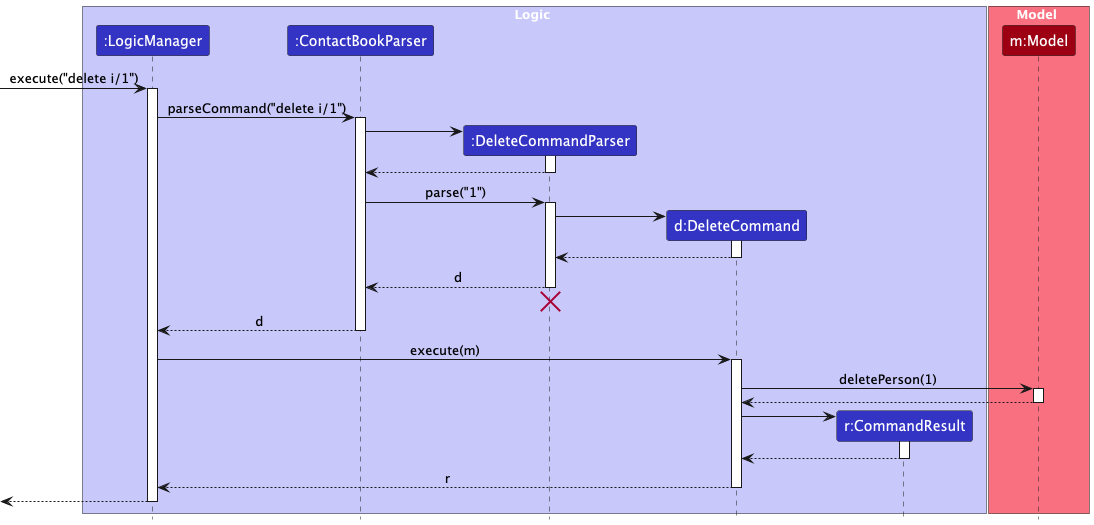

The diagram above was rendered by PlantUML. Its source (embedded in the PNG):
@startuml
!include style.puml
skinparam ArrowFontStyle plain

box Logic LOGIC_COLOR_T1
participant ":LogicManager" as LogicManager LOGIC_COLOR
participant ":ContactBookParser" as ContactBookParser LOGIC_COLOR
participant ":DeleteCommandParser" as DeleteCommandParser LOGIC_COLOR
participant "d:DeleteCommand" as DeleteCommand LOGIC_COLOR
participant "r:CommandResult" as CommandResult LOGIC_COLOR
end box

box Model MODEL_COLOR_T1
participant "m:Model" as Model MODEL_COLOR
end box

[-> LogicManager : execute("delete i/1")
activate LogicManager

LogicManager -> ContactBookParser : parseCommand("delete i/1")
activate ContactBookParser

create DeleteCommandParser
ContactBookParser -> DeleteCommandParser
activate DeleteCommandParser

DeleteCommandParser --> ContactBookParser
deactivate DeleteCommandParser

ContactBookParser -> DeleteCommandParser : parse("1")
activate DeleteCommandParser

create DeleteCommand
DeleteCommandParser -> DeleteCommand
activate DeleteCommand

DeleteCommand --> DeleteCommandParser :
deactivate DeleteCommand

DeleteCommandParser --> ContactBookParser : d
deactivate DeleteCommandParser
'Hidden arrow to position the destroy marker below the end of the activation bar.
DeleteCommandParser -[hidden]-> ContactBookParser
destroy DeleteCommandParser

ContactBookParser --> LogicManager : d
deactivate ContactBookParser

LogicManager -> DeleteCommand : execute(m)
activate DeleteCommand

DeleteCommand -> Model : deletePerson(1)
activate Model

Model --> DeleteCommand
deactivate Model

create CommandResult
DeleteCommand -> CommandResult
activate CommandResult

CommandResult --> DeleteCommand
deactivate CommandResult

DeleteCommand --> LogicManager : r
deactivate DeleteCommand

[<--LogicManager
deactivate LogicManager
@enduml